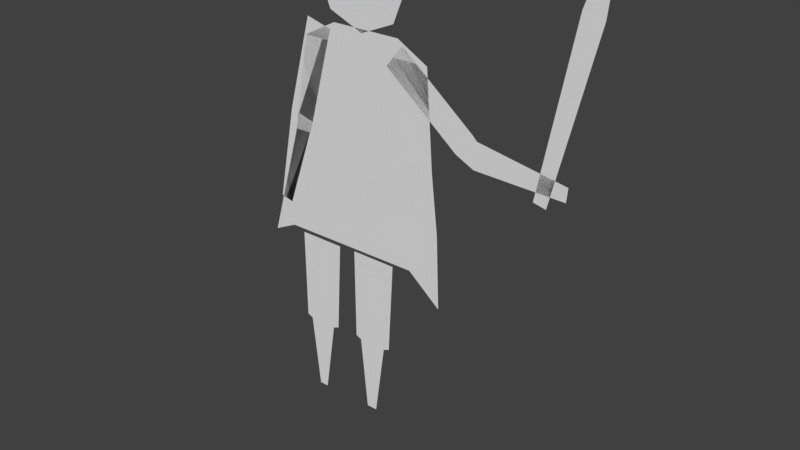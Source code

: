 # Source: SwordCharacter.blend  (saved by Blender 2.78.0; exported with 4.5.12 LTS)
import bpy
from mathutils import Matrix  # noqa: F401  (used for matrix-valued properties, if any)

bpy.ops.wm.read_factory_settings(use_empty=True)
scene = bpy.context.scene
scene.name = 'Scene'

# ---- collections
col_collection_1 = bpy.data.collections.new('Collection 1'); scene.collection.children.link(col_collection_1)

# ---- world
world_world = bpy.data.worlds.new('World'); scene.world = world_world
world_world.color = (0.05088, 0.05088, 0.05088)
world_world.use_sun_shadow = False
world_world.sun_shadow_jitter_overblur = 0.0
world_world.cycles.sampling_method = 'MANUAL'

# ---- meshes
me_plane_005 = bpy.data.meshes.new('Plane.005')
me_plane_005.from_pydata([(0.03702, -0.6084, 6.155e-08), (-0.01897, -0.6316, 6.155e-08), (-0.04215, -0.6876, 6.155e-08), (-0.01897, -0.7436, 6.155e-08), (0.03702, -0.7667, 6.155e-08), (0.093, -0.7436, 6.155e-08), (0.1162, -0.6876, 6.155e-08), (0.093, -0.6316, 6.155e-08), (-0.01302, -0.614, 4.364e-08), (0.1005, -0.614, 4.364e-08), (-0.1475, -0.253, 3.339e-08), (0.1755, -0.2285, 3.117e-08), (-0.1208, -0.345, 3.611e-08), (-0.09413, -0.437, 3.883e-08), (-0.06746, -0.5861, 3.905e-08), (0.1502, -0.5861, 3.905e-08), (0.1606, -0.437, 3.883e-08), (0.1709, -0.345, 3.611e-08), (0.0248, -0.614, 4.364e-08), (0.06263, -0.614, 4.364e-08), (0.1218, -0.2728, 3.252e-08), (-0.109, -0.2716, 3.508e-08), (0.07767, -0.5861, 3.905e-08), (0.005106, -0.5861, 3.905e-08), (0.07568, -0.437, 3.883e-08), (-0.009223, -0.437, 3.883e-08), (0.0737, -0.345, 3.611e-08), (-0.02355, -0.345, 3.611e-08), (-0.02098, -0.6027, 4.149e-08), (-0.1115, -0.3109, 5.088e-08), (-0.06265, -0.614, 2.765e-08), (-0.1321, -0.3165, 4.403e-08), (-0.06097, -0.4554, 4.793e-08), (-0.1026, -0.4667, 3.409e-08), (0.108, -0.6052, 4.567e-08), (0.373, -0.4797, 5.238e-08), (0.08097, -0.5716, 3.379e-08), (0.371, -0.4584, 4.671e-08), (0.2271, -0.5098, 4.984e-08), (0.2001, -0.4761, 3.797e-08), (0.2335, -0.5033, 5.447e-08), (0.2295, -0.462, 4.344e-08), (-0.04973, 0.005165, -3.843e-09), (-0.06442, 0.005165, -3.843e-09), (-0.01325, -0.266, -9.874e-09), (-0.08801, -0.266, -9.874e-09), (-0.0214, -0.1184, -6.592e-09), (-0.08687, -0.1184, -6.592e-09), (-0.07773, -0.1144, -6.799e-09), (-0.03139, -0.1144, -6.799e-09), (0.05529, 0.003487, -3.691e-09), (0.03795, 0.003487, -3.691e-09), (0.09044, -0.2676, -9.722e-09), (0.01569, -0.2676, -9.722e-09), (0.08229, -0.1201, -6.439e-09), (0.01682, -0.1201, -6.439e-09), (0.02596, -0.1161, -6.646e-09), (0.0723, -0.1161, -6.646e-09), (0.3908, -0.7535, 9.02e-08), (0.4107, -0.7492, 9.039e-08), (0.3232, -0.4447, 1.628e-08), (0.3431, -0.4404, 1.647e-08), (0.3734, -0.7024, 7.759e-08), (0.405, -0.6954, 7.789e-08)], [], [(1, 2, 3, 4, 5, 6, 7, 0), (26, 17, 11, 20), (19, 9, 15, 22), (22, 15, 16, 24), (24, 16, 17, 26), (13, 25, 27, 12), (25, 24, 26, 27), (14, 23, 25, 13), (23, 22, 24, 25), (8, 18, 23, 14), (18, 19, 22, 23), (12, 27, 21, 10), (27, 26, 20, 21), (32, 29, 31, 33), (28, 32, 33, 30), (40, 35, 37, 41), (34, 38, 39, 36), (38, 40, 41, 39), (45, 44, 46, 47), (48, 49, 42, 43), (47, 46, 49, 48), (53, 52, 54, 55), (56, 57, 50, 51), (55, 54, 57, 56), (62, 63, 61, 60), (58, 59, 63, 62)])
me_plane_005.use_remesh_preserve_volume = False
me_plane_005.use_remesh_preserve_attributes = False
me_plane_005.use_mirror_vertex_groups = False
me_plane_005.update()
arm_skeleton = bpy.data.armatures.new('Skeleton')  # bones are not reproduced

# ---- objects
ob_armature = bpy.data.objects.new('Armature', arm_skeleton)
ob_body = bpy.data.objects.new('Body', me_plane_005)

# ---- transforms, parenting, visibility, modifiers, constraints
ob_armature.location = (0.0, 0.0, 0.0)
ob_armature.lineart.crease_threshold = 0.0
ob_body.parent = ob_armature
ob_body.location = (0.0, 0.0, 0.0)
ob_body.rotation_euler = (-1.571, -0.0, 0.0)
ob_body.scale = (10.0, 10.0, 10.0)
ob_body.lineart.crease_threshold = 0.0
_vg = ob_body.vertex_groups.new(name='Body')
_vg.add([0, 1, 2, 3, 4, 5, 6, 7, 8, 9, 10, 11, 12, 13, 14, 15, 16, 17, 18, 19, 20, 21, 22, 23, 24, 25, 26, 27], 1.0, 'REPLACE')
_vg = ob_body.vertex_groups.new(name='Arm.R')
_vg.add([15, 34, 35, 36, 37, 38, 39, 40, 41, 58, 59, 60, 61, 62, 63], 1.0, 'REPLACE')
_vg = ob_body.vertex_groups.new(name='Arm.L')
_vg.add([28, 29, 30, 31, 32, 33], 1.0, 'REPLACE')
_vg = ob_body.vertex_groups.new(name='Leg.R')
_vg.add([50, 51, 52, 53, 54, 55, 56, 57], 1.0, 'REPLACE')
_vg = ob_body.vertex_groups.new(name='Leg.L')
_vg.add([42, 43, 44, 45, 46, 47, 48, 49], 1.0, 'REPLACE')
_m = ob_body.modifiers.new('Armature', 'ARMATURE')
_m = ob_body.modifiers.new('Armature.001', 'ARMATURE')
_m.object = ob_armature

# ---- collection membership
col_collection_1.objects.link(ob_armature)
col_collection_1.objects.link(ob_body)

# ---- scene / render settings (as saved in the file)
scene.frame_start = 0; scene.frame_end = 12; scene.frame_set(11)
scene.render.engine = 'BLENDER_EEVEE_NEXT'
scene.render.resolution_percentage = 50
scene.render.dither_intensity = 0.0
scene.cycles.use_denoising = False
scene.cycles.samples = 128
scene.cycles.sampling_pattern = 'TABULATED_SOBOL'
scene.cycles.light_sampling_threshold = 0.0
scene.cycles.use_adaptive_sampling = False
scene.cycles.use_light_tree = False
scene.cycles.blur_glossy = 0.0
scene.cycles.sample_clamp_indirect = 0.0
scene.view_settings.view_transform = 'Standard'
bpy.context.view_layer.update()

# ---- added for rendering (the .blend has no active camera and no usable light): camera, sun
cam_auto = bpy.data.cameras.new('AutoCamera')
cam_auto.lens = 50.0
cam_auto.sensor_width = 36.0
cam_auto.clip_end = 1000.0
ob_auto_camera = bpy.data.objects.new('AutoCamera', cam_auto)
scene.collection.objects.link(ob_auto_camera)
ob_auto_camera.location = (10.0294, -10.7797, 10.5962)
ob_auto_camera.rotation_euler = (1.09748, -7.21219e-08, 0.694738)
scene.camera = ob_auto_camera
light_auto_sun = bpy.data.lights.new('AutoSun', 'SUN')
light_auto_sun.energy = 3.0
light_auto_sun.angle = 0.0523599
ob_auto_sun = bpy.data.objects.new('AutoSun', light_auto_sun)
scene.collection.objects.link(ob_auto_sun)
ob_auto_sun.rotation_euler = (0.872665, 0.174533, 0.523599)
bpy.context.view_layer.update()
